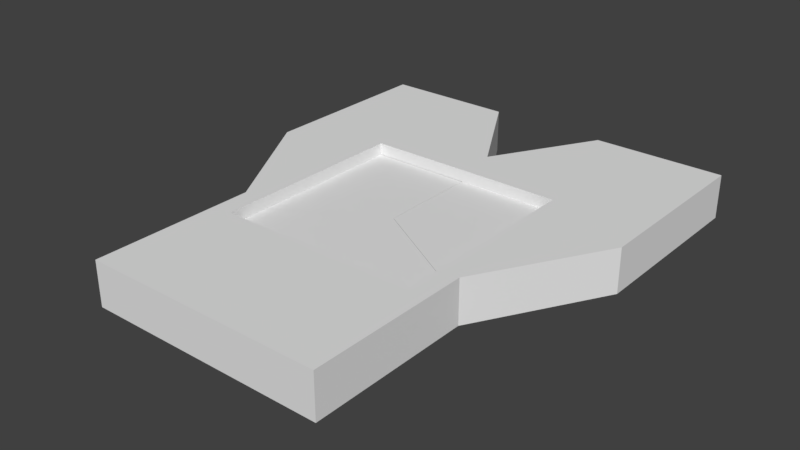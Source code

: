# Source: 9FootDoorAnimation.blend  (saved by Blender 2.79.0; exported with 4.5.12 LTS)
import bpy
from mathutils import Matrix  # noqa: F401  (used for matrix-valued properties, if any)

bpy.ops.wm.read_factory_settings(use_empty=True)
scene = bpy.context.scene
scene.name = 'Scene'

# ---- collections
col_collection_1 = bpy.data.collections.new('Collection 1'); scene.collection.children.link(col_collection_1)

# ---- world
world_world = bpy.data.worlds.new('World'); scene.world = world_world
world_world.color = (0.05088, 0.05088, 0.05088)
world_world.use_sun_shadow = False
world_world.sun_shadow_jitter_overblur = 0.0
world_world.cycles.sampling_method = 'MANUAL'

# ---- meshes
me_end_door_assembly__9__003 = bpy.data.meshes.new('End Door Assembly (9).003')
me_end_door_assembly__9__003.from_pydata([(3.377, 4.928, -0.5715), (3.377, 5.667, -0.5715), (3.605, 5.183, -0.5715), (3.605, 5.412, -0.5715), (3.605, 5.412, 0.5715), (3.605, 5.183, 0.5715), (3.377, 4.928, 0.5715), (3.377, 5.667, 0.5715), (3.377, 3.448, -0.5715), (3.377, 4.188, -0.5715), (3.605, 3.704, -0.5715), (3.605, 3.932, -0.5715), (3.605, 3.932, 0.5715), (3.605, 3.704, 0.5715), (3.377, 3.448, 0.5715), (3.377, 4.188, 0.5715), (3.377, 7.887, -0.5715), (3.377, 8.627, -0.5715), (3.605, 8.142, -0.5715), (3.605, 8.371, -0.5715), (3.605, 8.371, 0.5715), (3.605, 8.142, 0.5715), (3.377, 7.887, 0.5715), (3.377, 8.627, 0.5715), (1.892, -1.994, -0.5715), (1.556, -1.924, -0.5715), (2.09, -1.88, -0.5715), (2.197, -1.554, -0.5715), (2.09, -1.88, 0.5715), (1.892, -1.994, 0.5715), (1.556, -1.924, 0.5715), (2.197, -1.554, 0.5715), (-0.6706, -3.473, -0.5715), (-1.006, -3.403, -0.5715), (-0.4726, -3.359, -0.5715), (-0.3656, -3.033, -0.5715), (-0.4726, -3.359, 0.5715), (-0.6706, -3.473, 0.5715), (-1.006, -3.403, 0.5715), (-0.3656, -3.033, 0.5715), (-3.233, -4.953, -0.5715), (-3.569, -4.883, -0.5715), (-3.035, -4.839, -0.5715), (-2.928, -4.513, -0.5715), (-3.035, -4.839, 0.5715), (-3.233, -4.953, 0.5715), (-3.569, -4.883, 0.5715), (-2.928, -4.513, 0.5715), (-5.796, -6.433, -0.5715), (-6.131, -6.362, -0.5715), (-5.598, -6.318, -0.5715), (-5.491, -5.992, -0.5715), (-5.598, -6.318, 0.5715), (-5.796, -6.433, 0.5715), (-6.131, -6.362, 0.5715), (-5.491, -5.992, 0.5715), (-7.077, -7.172, -0.5715), (-7.413, -7.102, -0.5715), (-6.879, -7.058, -0.5715), (-6.772, -6.732, -0.5715), (-6.879, -7.058, 0.5715), (-7.077, -7.172, 0.5715), (-7.413, -7.102, 0.5715), (-6.772, -6.732, 0.5715), (-4.515, -5.693, -0.5715), (-4.85, -5.623, -0.5715), (-4.317, -5.578, -0.5715), (-4.21, -5.253, -0.5715), (-4.317, -5.578, 0.5715), (-4.515, -5.693, 0.5715), (-4.85, -5.623, 0.5715), (-4.21, -5.253, 0.5715), (-1.952, -4.213, -0.5715), (-2.288, -4.143, -0.5715), (-1.754, -4.099, -0.5715), (-1.647, -3.773, -0.5715), (-1.754, -4.099, 0.5715), (-1.952, -4.213, 0.5715), (-2.288, -4.143, 0.5715), (-1.647, -3.773, 0.5715), (0.6107, -2.734, -0.5715), (0.2751, -2.664, -0.5715), (0.8087, -2.619, -0.5715), (0.9157, -2.294, -0.5715), (0.8087, -2.619, 0.5715), (0.6107, -2.734, 0.5715), (0.2751, -2.664, 0.5715), (0.9157, -2.294, 0.5715), (3.377, 6.407, -0.5715), (3.377, 7.147, -0.5715), (3.605, 6.663, -0.5715), (3.605, 6.891, -0.5715), (3.605, 6.891, 0.5715), (3.605, 6.663, 0.5715), (3.377, 6.407, 0.5715), (3.377, 7.147, 0.5715), (3.377, 9.366, -0.5715), (3.377, 10.11, -0.5715), (3.605, 9.622, -0.5715), (3.605, 9.85, -0.5715), (3.377, 10.11, 0.5715), (3.605, 9.85, 0.5715), (3.605, 9.622, 0.5715), (3.377, 9.366, 0.5715), (3.377, 0.4891, -0.5715), (3.377, 1.229, -0.5715), (3.605, 0.7447, -0.5715), (3.605, 0.9733, -0.5715), (3.605, 0.9733, 0.5715), (3.605, 0.7447, 0.5715), (3.377, 0.4891, 0.5715), (3.377, 1.229, 0.5715), (3.377, 1.969, -0.5715), (3.377, 2.708, -0.5715), (3.605, 2.224, -0.5715), (3.605, 2.453, -0.5715), (3.605, 2.453, 0.5715), (3.605, 2.224, 0.5715), (3.377, 1.969, 0.5715), (3.377, 2.708, 0.5715), (3.377, -0.8729, 1.143), (2.838, -1.184, 0.5715), (3.377, -0.8729, -1.143), (2.838, -1.184, -0.5715), (-8.053, -7.472, -1.143), (-8.053, -7.472, -0.5715), (-8.053, -7.472, 1.143), (-8.053, -7.472, 0.5715), (3.377, 10.56, 1.143), (3.377, 10.56, -1.143), (3.377, -0.2507, 0.5715), (3.377, -0.2507, -0.5715), (3.148, 0.2335, -0.5715), (3.148, 0.004914, -0.5715), (3.148, 0.004914, 0.5715), (3.148, 0.2335, 0.5715), (3.148, 7.631, -0.5715), (3.148, 7.403, -0.5715), (3.148, 7.403, 0.5715), (3.148, 7.631, 0.5715), (3.148, 6.152, -0.5715), (3.148, 5.923, -0.5715), (3.148, 5.923, 0.5715), (3.148, 6.152, 0.5715), (1.023, -1.968, -0.5715), (1.221, -1.854, -0.5715), (1.023, -1.968, 0.5715), (1.221, -1.854, 0.5715), (-1.54, -3.447, -0.5715), (-1.342, -3.333, -0.5715), (-1.54, -3.447, 0.5715), (-1.342, -3.333, 0.5715), (-4.102, -4.927, -0.5715), (-3.904, -4.813, -0.5715), (-4.102, -4.927, 0.5715), (-3.904, -4.813, 0.5715), (-6.665, -6.406, -0.5715), (-6.467, -6.292, -0.5715), (-6.665, -6.406, 0.5715), (-6.467, -6.292, 0.5715), (3.148, 1.484, -0.5715), (3.148, 1.713, -0.5715), (3.148, 1.713, 0.5715), (3.148, 1.484, 0.5715), (-7.946, -7.146, -0.5715), (-7.748, -7.032, -0.5715), (-7.946, -7.146, 0.5715), (-7.748, -7.032, 0.5715), (-5.384, -5.667, -0.5715), (-5.186, -5.552, -0.5715), (-5.384, -5.667, 0.5715), (-5.186, -5.552, 0.5715), (-2.821, -4.187, -0.5715), (-2.623, -4.073, -0.5715), (-2.821, -4.187, 0.5715), (-2.623, -4.073, 0.5715), (-0.2585, -2.708, -0.5715), (-0.06056, -2.593, -0.5715), (-0.2585, -2.708, 0.5715), (-0.06056, -2.593, 0.5715), (2.304, -1.228, -0.5715), (2.502, -1.114, -0.5715), (2.304, -1.228, 0.5715), (2.502, -1.114, 0.5715), (3.148, 3.193, -0.5715), (3.148, 2.964, -0.5715), (3.148, 2.964, 0.5715), (3.148, 3.193, 0.5715), (3.148, 9.111, -0.5715), (3.148, 8.882, -0.5715), (3.148, 8.882, 0.5715), (3.148, 9.111, 0.5715), (3.148, 4.672, -0.5715), (3.148, 4.444, -0.5715), (3.148, 4.444, 0.5715), (3.148, 4.672, 0.5715), (-8.053, 10.56, -1.143), (-8.053, 10.56, 1.143)], [], [(132, 135, 134, 133), (61, 56, 58, 60), (158, 159, 54, 63), (128, 129, 196, 197), (188, 189, 17, 96), (170, 171, 70, 55), (188, 191, 190, 189), (102, 98, 99, 101), (84, 87, 86, 85), (176, 178, 39, 36, 34, 35), (174, 175, 78, 47), (93, 90, 91, 92), (5, 2, 3, 4), (101, 99, 97, 100), (117, 114, 115, 116), (113, 115, 114, 112), (89, 91, 90, 88), (146, 147, 30, 87), (37, 32, 34, 36), (73, 173, 172, 43), (49, 51, 50, 48), (29, 24, 26, 28), (1, 3, 2, 0), (154, 155, 46, 71), (184, 185, 113, 8), (65, 169, 168, 51), (140, 141, 1, 88), (60, 63, 62, 61), (182, 183, 121, 31), (76, 79, 78, 77), (85, 80, 82, 84), (100, 97, 129, 128, 23, 103), (15, 194, 195, 6), (77, 72, 74, 76), (130, 134, 135, 110), (21, 20, 23, 22), (123, 181, 180, 27), (136, 137, 89, 16), (68, 71, 70, 69), (25, 145, 144, 83), (79, 76, 74, 75, 148, 150), (102, 101, 100, 103), (109, 106, 107, 108), (33, 35, 34, 32), (97, 99, 98, 96), (52, 55, 54, 53), (44, 47, 46, 45), (119, 186, 187, 14), (25, 27, 26, 24), (162, 118, 111, 163), (192, 193, 9, 0), (56, 61, 62, 167, 165, 57), (49, 157, 156, 59), (81, 177, 176, 35), (117, 116, 119, 118), (41, 67, 65, 51, 49, 59, 57, 125, 124, 122, 120, 126, 127, 62, 63, 54, 55, 70, 71, 46, 47, 78, 79, 38, 39, 86, 87, 30, 31, 121, 123, 27, 25, 83, 81, 35, 33, 75, 73, 43), (123, 121, 183, 181), (120, 128, 197, 126), (53, 48, 50, 52), (131, 130, 110, 111, 118, 119, 14, 15, 6, 7, 94, 95, 22, 23, 128, 120, 122, 129, 97, 96, 17, 16, 89, 88, 1, 0, 9, 8, 113, 112, 105, 104), (95, 138, 139, 22), (196, 129, 122, 124), (33, 149, 148, 75), (7, 142, 143, 94), (181, 183, 182, 180), (110, 135, 132, 104, 106, 109), (92, 91, 89, 137, 138, 95), (160, 163, 111, 108, 107, 105), (103, 191, 188, 96, 98, 102), (140, 143, 142, 141), (90, 93, 94, 143, 140, 88), (30, 147, 145, 25, 24, 29), (33, 32, 37, 38, 151, 149), (184, 187, 186, 185), (40, 45, 46, 155, 153, 41), (60, 58, 59, 156, 158, 63), (54, 159, 157, 49, 48, 53), (185, 186, 119, 116, 115, 113), (81, 83, 82, 80), (132, 133, 131, 104), (153, 155, 154, 152), (52, 50, 51, 168, 170, 55), (164, 166, 127, 125), (64, 69, 70, 171, 169, 65), (78, 175, 173, 73, 72, 77), (86, 179, 177, 81, 80, 85), (9, 11, 10, 8), (28, 26, 27, 180, 182, 31), (93, 92, 95, 94), (21, 18, 19, 20), (157, 159, 158, 156), (10, 13, 14, 187, 184, 8), (20, 19, 17, 189, 190, 23), (84, 82, 83, 144, 146, 87), (22, 139, 136, 16, 18, 21), (12, 11, 9, 193, 194, 15), (118, 162, 161, 112, 114, 117), (109, 108, 111, 110), (197, 196, 124, 125, 127, 126), (65, 67, 66, 64), (73, 75, 74, 72), (57, 59, 58, 56), (145, 147, 146, 144), (41, 153, 152, 67), (13, 12, 15, 14), (141, 142, 7, 4, 3, 1), (133, 134, 130, 131), (192, 195, 194, 193), (41, 43, 42, 40), (105, 107, 106, 104), (178, 179, 86, 39), (28, 31, 30, 29), (165, 167, 166, 164), (23, 190, 191, 103), (44, 42, 43, 172, 174, 47), (161, 162, 163, 160), (17, 19, 18, 16), (166, 167, 62, 127), (36, 39, 38, 37), (136, 139, 138, 137), (173, 175, 174, 172), (5, 4, 7, 6), (57, 165, 164, 125), (150, 151, 38, 79), (45, 40, 42, 44), (177, 179, 178, 176), (152, 154, 71, 68, 66, 67), (105, 112, 161, 160), (0, 2, 5, 6, 195, 192), (13, 10, 11, 12), (69, 64, 66, 68), (149, 151, 150, 148), (169, 171, 170, 168)])
me_end_door_assembly__9__003.use_remesh_preserve_volume = False
me_end_door_assembly__9__003.use_remesh_preserve_attributes = False
me_end_door_assembly__9__003.use_mirror_vertex_groups = False
me_end_door_assembly__9__003.update()
me_end_door_assembly__9__002 = bpy.data.meshes.new('End Door Assembly (9).002')
me_end_door_assembly__9__002.from_pydata([(-3.377, 1.969, -0.5715), (-3.148, 2.224, -0.5715), (-3.377, 2.708, -0.5715), (-3.148, 2.453, -0.5715), (-3.148, 2.453, 0.5715), (-3.148, 2.224, 0.5715), (-3.377, 1.969, 0.5715), (-3.377, 2.708, 0.5715), (-2.197, -1.554, -0.5715), (-2.304, -1.228, -0.5715), (-2.838, -1.184, -0.5715), (-2.502, -1.114, -0.5715), (-2.838, -1.184, 0.5715), (-2.502, -1.114, 0.5715), (-2.304, -1.228, 0.5715), (-2.197, -1.554, 0.5715), (-3.377, 3.448, -0.5715), (-3.148, 3.704, -0.5715), (-3.377, 4.188, -0.5715), (-3.148, 3.932, -0.5715), (-3.148, 3.932, 0.5715), (-3.148, 3.704, 0.5715), (-3.377, 3.448, 0.5715), (-3.377, 4.188, 0.5715), (-3.377, 7.887, -0.5715), (-3.148, 8.142, -0.5715), (-3.377, 8.627, -0.5715), (-3.148, 8.371, -0.5715), (-3.148, 8.371, 0.5715), (-3.148, 8.142, 0.5715), (-3.377, 7.887, 0.5715), (-3.377, 8.627, 0.5715), (5.491, -5.992, -0.5715), (5.384, -5.667, -0.5715), (4.85, -5.623, -0.5715), (5.186, -5.552, -0.5715), (5.186, -5.552, 0.5715), (5.384, -5.667, 0.5715), (5.491, -5.992, 0.5715), (4.85, -5.623, 0.5715), (8.053, -7.472, -0.5715), (7.946, -7.146, -0.5715), (7.413, -7.102, -0.5715), (7.748, -7.032, -0.5715), (7.748, -7.032, 0.5715), (7.946, -7.146, 0.5715), (8.053, -7.472, 0.5715), (7.413, -7.102, 0.5715), (0.3656, -3.033, -0.5715), (0.2585, -2.708, -0.5715), (-0.2751, -2.664, -0.5715), (0.06057, -2.593, -0.5715), (0.06057, -2.593, 0.5715), (0.2585, -2.708, 0.5715), (0.3656, -3.033, 0.5715), (-0.2751, -2.664, 0.5715), (-1.221, -1.854, -0.5715), (-1.556, -1.924, -0.5715), (-1.023, -1.968, -0.5715), (-0.9157, -2.294, -0.5715), (-1.221, -1.854, 0.5715), (-1.023, -1.968, 0.5715), (-1.556, -1.924, 0.5715), (-0.9157, -2.294, 0.5715), (2.928, -4.513, -0.5715), (2.821, -4.187, -0.5715), (2.288, -4.143, -0.5715), (2.623, -4.073, -0.5715), (2.623, -4.073, 0.5715), (2.821, -4.187, 0.5715), (2.928, -4.513, 0.5715), (2.288, -4.143, 0.5715), (6.772, -6.732, -0.5715), (6.665, -6.406, -0.5715), (6.131, -6.362, -0.5715), (6.467, -6.292, -0.5715), (6.467, -6.292, 0.5715), (6.665, -6.406, 0.5715), (6.772, -6.732, 0.5715), (6.131, -6.362, 0.5715), (4.21, -5.253, -0.5715), (4.102, -4.927, -0.5715), (3.569, -4.883, -0.5715), (3.904, -4.813, -0.5715), (3.904, -4.813, 0.5715), (4.102, -4.927, 0.5715), (4.21, -5.253, 0.5715), (3.569, -4.883, 0.5715), (-3.377, 6.407, -0.5715), (-3.148, 6.663, -0.5715), (-3.377, 7.147, -0.5715), (-3.148, 6.891, -0.5715), (-3.148, 6.891, 0.5715), (-3.148, 6.663, 0.5715), (-3.377, 6.407, 0.5715), (-3.377, 7.147, 0.5715), (-3.377, 9.366, -0.5715), (-3.148, 9.622, -0.5715), (-3.377, 10.11, -0.5715), (-3.148, 9.85, -0.5715), (-3.377, 10.11, 0.5715), (-3.148, 9.85, 0.5715), (-3.148, 9.622, 0.5715), (-3.377, 9.366, 0.5715), (-3.377, 0.4891, -0.5715), (-3.148, 0.7447, -0.5715), (-3.377, 1.229, -0.5715), (-3.148, 0.9733, -0.5715), (-3.148, 0.9733, 0.5715), (-3.148, 0.7447, 0.5715), (-3.377, 0.4891, 0.5715), (-3.377, 1.229, 0.5715), (-3.377, 4.928, -0.5715), (-3.148, 5.183, -0.5715), (-3.377, 5.667, -0.5715), (-3.148, 5.412, -0.5715), (-3.148, 5.412, 0.5715), (-3.148, 5.183, 0.5715), (-3.377, 4.928, 0.5715), (-3.377, 5.667, 0.5715), (1.647, -3.773, -0.5715), (1.54, -3.447, -0.5715), (1.006, -3.403, -0.5715), (1.342, -3.333, -0.5715), (1.342, -3.333, 0.5715), (1.54, -3.447, 0.5715), (1.647, -3.773, 0.5715), (1.006, -3.403, 0.5715), (-3.377, -0.8729, 1.143), (-3.377, -0.2507, 0.5715), (-3.377, -0.8729, -1.143), (-3.377, -0.2507, -0.5715), (-3.377, 10.56, 1.143), (-3.377, 10.56, -1.143), (1.754, -4.099, -0.5715), (1.952, -4.213, -0.5715), (1.952, -4.213, 0.5715), (1.754, -4.099, 0.5715), (7.077, -7.172, -0.5715), (6.879, -7.058, -0.5715), (6.879, -7.058, 0.5715), (7.077, -7.172, 0.5715), (0.4726, -3.359, -0.5715), (0.6706, -3.473, -0.5715), (0.6706, -3.473, 0.5715), (0.4726, -3.359, 0.5715), (-3.605, 0.2335, -0.5715), (-3.605, 0.004917, -0.5715), (-3.605, 0.004917, 0.5715), (-3.605, 0.2335, 0.5715), (-3.605, 7.631, -0.5715), (-3.605, 7.403, -0.5715), (-3.605, 7.403, 0.5715), (-3.605, 7.631, 0.5715), (3.035, -4.839, -0.5715), (3.233, -4.953, -0.5715), (3.233, -4.953, 0.5715), (3.035, -4.839, 0.5715), (-3.605, 6.152, -0.5715), (-3.605, 5.923, -0.5715), (-3.605, 5.923, 0.5715), (-3.605, 6.152, 0.5715), (-3.605, 1.484, -0.5715), (-3.605, 1.713, -0.5715), (-3.605, 1.713, 0.5715), (-3.605, 1.484, 0.5715), (-3.605, 3.193, -0.5715), (-3.605, 2.964, -0.5715), (-3.605, 2.964, 0.5715), (-3.605, 3.193, 0.5715), (4.317, -5.578, -0.5715), (4.515, -5.693, -0.5715), (4.515, -5.693, 0.5715), (4.317, -5.578, 0.5715), (-3.605, 9.111, -0.5715), (-3.605, 8.882, -0.5715), (-3.605, 8.882, 0.5715), (-3.605, 9.111, 0.5715), (5.598, -6.318, -0.5715), (5.796, -6.433, -0.5715), (5.796, -6.433, 0.5715), (5.598, -6.318, 0.5715), (-2.09, -1.88, -0.5715), (-1.892, -1.994, -0.5715), (-1.892, -1.994, 0.5715), (-2.09, -1.88, 0.5715), (-3.605, 4.672, -0.5715), (-3.605, 4.444, -0.5715), (-3.605, 4.444, 0.5715), (-3.605, 4.672, 0.5715), (-0.8087, -2.619, -0.5715), (-0.6107, -2.734, -0.5715), (-0.6107, -2.734, 0.5715), (-0.8087, -2.619, 0.5715), (8.053, 10.56, -1.143), (8.053, -7.472, -1.143), (8.053, 10.56, 1.143), (8.053, -7.472, 1.143)], [], [(145, 142, 143, 144), (193, 190, 191, 192), (50, 191, 190, 59), (185, 182, 183, 184), (148, 147, 131, 129), (157, 154, 155, 156), (169, 166, 167, 168), (181, 180, 79, 38), (194, 195, 130, 133), (100, 101, 102, 103), (39, 36, 37, 38), (99, 101, 100, 98), (81, 85, 84, 83), (15, 14, 9, 8, 182, 185), (73, 75, 74, 72), (23, 20, 21, 22), (97, 102, 101, 99), (17, 19, 18, 16), (61, 63, 62, 60), (139, 72, 42, 138), (12, 13, 14, 15), (55, 52, 53, 54), (49, 51, 50, 48), (196, 194, 133, 132), (121, 123, 122, 120), (127, 124, 125, 126), (81, 83, 82, 80), (189, 186, 187, 188), (169, 168, 7, 22), (41, 45, 44, 43), (1, 3, 2, 0), (9, 14, 13, 11), (25, 27, 26, 24), (26, 175, 174, 96), (65, 69, 68, 67), (113, 117, 116, 115), (164, 163, 162, 165), (137, 134, 135, 136), (119, 116, 117, 118), (33, 35, 34, 32), (114, 159, 158, 88), (24, 150, 153, 30, 29, 25), (173, 170, 171, 172), (33, 37, 36, 35), (112, 186, 189, 118, 117, 113), (49, 53, 52, 51), (181, 178, 179, 180), (58, 61, 60, 56), (34, 171, 170, 80), (31, 28, 29, 30), (57, 59, 58, 56), (97, 99, 98, 96), (193, 192, 55, 63), (121, 125, 124, 123), (7, 4, 5, 6), (105, 107, 106, 104), (64, 66, 120, 122, 48, 50, 59, 57, 8, 10, 12, 15, 62, 63, 55, 54, 127, 126, 71, 70, 87, 86, 39, 38, 79, 78, 47, 46, 197, 128, 130, 195, 40, 42, 72, 74, 32, 34, 80, 82), (153, 152, 95, 30), (41, 43, 42, 40), (11, 13, 12, 10), (161, 160, 119, 94), (153, 150, 151, 152), (75, 76, 79, 180, 179, 74), (157, 156, 87, 70), (185, 184, 62, 15), (105, 109, 108, 107), (25, 29, 28, 27), (95, 92, 93, 94), (65, 67, 66, 64), (89, 93, 92, 91), (57, 183, 182, 8), (149, 148, 129, 110), (113, 115, 114, 112), (63, 61, 58, 59, 190, 193), (129, 131, 130, 128, 132, 95, 94, 119, 118, 23, 22, 7, 6, 111, 110), (122, 143, 142, 48), (1, 5, 4, 3), (192, 191, 50, 51, 52, 55), (128, 197, 196, 132), (47, 78, 140, 141), (168, 167, 2, 3, 4, 7), (104, 146, 149, 110, 109, 105), (66, 135, 134, 120), (161, 158, 159, 160), (24, 26, 96, 98, 100, 103, 31, 30, 95, 132, 133, 130, 131, 104, 106, 0, 2, 16, 18, 112, 114, 88, 90), (9, 11, 10, 8), (18, 187, 186, 112), (79, 76, 77, 78), (89, 91, 90, 88), (111, 6, 164, 165), (176, 175, 26, 27, 28, 31), (189, 188, 23, 118), (173, 172, 39, 86), (90, 151, 150, 24), (40, 46, 45, 41), (144, 143, 122, 123, 124, 127), (177, 176, 31, 103), (74, 179, 178, 32), (140, 139, 138, 141), (71, 68, 69, 70), (47, 44, 45, 46), (131, 147, 146, 104), (82, 155, 154, 64), (2, 167, 166, 16), (136, 135, 66, 67, 68, 71), (72, 139, 140, 78, 77, 73), (43, 44, 47, 141, 138, 42), (73, 77, 76, 75), (87, 84, 85, 86), (53, 49, 48, 142, 145, 54), (91, 92, 95, 152, 151, 90), (137, 136, 71, 126), (83, 84, 87, 156, 155, 82), (69, 65, 64, 154, 157, 70), (115, 116, 119, 160, 159, 114), (177, 174, 175, 176), (93, 89, 88, 158, 161, 94), (0, 163, 164, 6, 5, 1), (165, 162, 106, 107, 108, 111), (16, 166, 169, 22, 21, 17), (172, 171, 34, 35, 36, 39), (149, 146, 147, 148), (85, 81, 80, 170, 173, 86), (17, 21, 20, 19), (145, 144, 127, 54), (102, 97, 96, 174, 177, 103), (32, 178, 181, 38, 37, 33), (163, 0, 106, 162), (57, 56, 60, 62, 184, 183), (19, 20, 23, 188, 187, 18), (111, 108, 109, 110), (120, 134, 137, 126, 125, 121), (46, 40, 195, 194, 196, 197)])
me_end_door_assembly__9__002.use_remesh_preserve_volume = False
me_end_door_assembly__9__002.use_remesh_preserve_attributes = False
me_end_door_assembly__9__002.use_mirror_vertex_groups = False
me_end_door_assembly__9__002.update()
me_end_door_assembly__9__001 = bpy.data.meshes.new('End Door Assembly (9).001')
me_end_door_assembly__9__001.from_pydata([(-1.485, 2.499, -0.5715), (-1.287, 2.613, -0.5715), (-1.82, 2.569, -0.5715), (-1.18, 2.939, -0.5715), (-1.287, 2.613, 0.5715), (-1.485, 2.499, 0.5715), (-1.82, 2.569, 0.5715), (-1.18, 2.939, 0.5715), (-4.047, 1.02, -0.5715), (-3.849, 1.134, -0.5715), (-4.383, 1.09, -0.5715), (-3.742, 1.46, -0.5715), (-3.849, 1.134, 0.5715), (-4.047, 1.02, 0.5715), (-4.383, 1.09, 0.5715), (-3.742, 1.46, 0.5715), (-6.61, -0.46, -0.5715), (-6.412, -0.3457, -0.5715), (-6.945, -0.3898, -0.5715), (-6.305, -0.01989, -0.5715), (-6.412, -0.3457, 0.5715), (-6.61, -0.46, 0.5715), (-6.945, -0.3898, 0.5715), (-6.305, -0.01989, 0.5715), (-9.172, -1.939, -0.5715), (-8.974, -1.825, -0.5715), (-9.508, -1.869, -0.5715), (-8.867, -1.499, -0.5715), (-8.974, -1.825, 0.5715), (-9.172, -1.939, 0.5715), (-9.508, -1.869, 0.5715), (-8.867, -1.499, 0.5715), (2.461, 2.199, -0.5715), (2.568, 1.874, -0.5715), (3.101, 1.83, -0.5715), (2.766, 1.759, -0.5715), (2.766, 1.759, 0.5715), (2.568, 1.874, 0.5715), (2.461, 2.199, 0.5715), (3.101, 1.83, 0.5715), (5.023, 0.7199, -0.5715), (5.13, 0.3941, -0.5715), (5.664, 0.35, -0.5715), (5.328, 0.2798, -0.5715), (5.328, 0.2798, 0.5715), (5.13, 0.3941, 0.5715), (5.023, 0.7199, 0.5715), (5.664, 0.35, 0.5715), (7.586, -0.7597, -0.5715), (7.693, -1.085, -0.5715), (8.227, -1.13, -0.5715), (7.891, -1.2, -0.5715), (7.891, -1.2, 0.5715), (7.693, -1.085, 0.5715), (7.586, -0.7597, 0.5715), (8.227, -1.13, 0.5715), (10.15, -2.239, -0.5715), (10.26, -2.565, -0.5715), (10.79, -2.609, -0.5715), (10.45, -2.679, -0.5715), (10.45, -2.679, 0.5715), (10.26, -2.565, 0.5715), (10.15, -2.239, 0.5715), (10.79, -2.609, 0.5715), (8.867, -1.499, -0.5715), (8.974, -1.825, -0.5715), (9.508, -1.869, -0.5715), (9.172, -1.939, -0.5715), (9.172, -1.939, 0.5715), (8.974, -1.825, 0.5715), (8.867, -1.499, 0.5715), (9.508, -1.869, 0.5715), (6.305, -0.01989, -0.5715), (6.412, -0.3457, -0.5715), (6.945, -0.3898, -0.5715), (6.61, -0.46, -0.5715), (6.61, -0.46, 0.5715), (6.412, -0.3457, 0.5715), (6.305, -0.01989, 0.5715), (6.945, -0.3898, 0.5715), (3.742, 1.46, -0.5715), (3.849, 1.134, -0.5715), (4.383, 1.09, -0.5715), (4.047, 1.02, -0.5715), (4.047, 1.02, 0.5715), (3.849, 1.134, 0.5715), (3.742, 1.46, 0.5715), (4.383, 1.09, 0.5715), (-10.45, -2.679, -0.5715), (-10.26, -2.565, -0.5715), (-10.79, -2.609, -0.5715), (-10.15, -2.239, -0.5715), (-10.26, -2.565, 0.5715), (-10.45, -2.679, 0.5715), (-10.79, -2.609, 0.5715), (-10.15, -2.239, 0.5715), (-7.891, -1.2, -0.5715), (-7.693, -1.085, -0.5715), (-8.227, -1.13, -0.5715), (-7.586, -0.7597, -0.5715), (-7.693, -1.085, 0.5715), (-7.891, -1.2, 0.5715), (-8.227, -1.13, 0.5715), (-7.586, -0.7597, 0.5715), (-5.328, 0.2798, -0.5715), (-5.13, 0.3941, -0.5715), (-5.664, 0.35, -0.5715), (-5.023, 0.7199, -0.5715), (-5.13, 0.3941, 0.5715), (-5.328, 0.2798, 0.5715), (-5.664, 0.35, 0.5715), (-5.023, 0.7199, 0.5715), (-2.766, 1.759, -0.5715), (-2.568, 1.874, -0.5715), (-3.101, 1.83, -0.5715), (-2.461, 2.199, -0.5715), (-2.568, 1.874, 0.5715), (-2.766, 1.759, 0.5715), (-3.101, 1.83, 0.5715), (-2.461, 2.199, 0.5715), (1.18, 2.939, -0.5715), (1.287, 2.613, -0.5715), (1.82, 2.569, -0.5715), (1.485, 2.499, -0.5715), (1.485, 2.499, 0.5715), (1.287, 2.613, 0.5715), (1.18, 2.939, 0.5715), (1.82, 2.569, 0.5715), (-0.5389, 3.309, 0.5715), (-9.537e-07, 3.62, 1.143), (-11.43, -2.979, 1.143), (-11.43, -2.979, 0.5715), (-9.537e-07, 3.62, -1.143), (-0.5389, 3.309, -0.5715), (-11.43, -2.979, -1.143), (-11.43, -2.979, -0.5715), (0.5389, 3.309, 0.5715), (0.5389, 3.309, -0.5715), (11.43, -2.979, -1.143), (11.43, -2.979, -0.5715), (11.43, -2.979, 1.143), (11.43, -2.979, 0.5715), (2.354, 2.525, -0.5715), (2.156, 2.639, -0.5715), (2.156, 2.639, 0.5715), (2.354, 2.525, 0.5715), (4.916, 1.046, -0.5715), (4.718, 1.16, -0.5715), (4.718, 1.16, 0.5715), (4.916, 1.046, 0.5715), (7.479, -0.4339, -0.5715), (7.281, -0.3196, -0.5715), (7.281, -0.3196, 0.5715), (7.479, -0.4339, 0.5715), (11.32, -2.653, -0.5715), (11.12, -2.539, -0.5715), (11.12, -2.539, 0.5715), (11.32, -2.653, 0.5715), (-1.072, 3.265, -0.5715), (-0.8745, 3.379, -0.5715), (-1.072, 3.265, 0.5715), (-0.8745, 3.379, 0.5715), (-3.635, 1.785, -0.5715), (-3.437, 1.9, -0.5715), (-3.635, 1.785, 0.5715), (-3.437, 1.9, 0.5715), (-6.198, 0.3059, -0.5715), (-6.0, 0.4202, -0.5715), (-6.198, 0.3059, 0.5715), (-6.0, 0.4202, 0.5715), (-8.76, -1.174, -0.5715), (-8.562, -1.059, -0.5715), (-8.76, -1.174, 0.5715), (-8.562, -1.059, 0.5715), (-11.32, -2.653, -0.5715), (-11.12, -2.539, -0.5715), (-11.32, -2.653, 0.5715), (-11.12, -2.539, 0.5715), (-10.04, -1.913, -0.5715), (-9.844, -1.799, -0.5715), (-10.04, -1.913, 0.5715), (-9.844, -1.799, 0.5715), (-7.479, -0.4339, -0.5715), (-7.281, -0.3196, -0.5715), (-7.479, -0.4339, 0.5715), (-7.281, -0.3196, 0.5715), (-4.916, 1.046, -0.5715), (-4.718, 1.16, -0.5715), (-4.916, 1.046, 0.5715), (-4.718, 1.16, 0.5715), (-2.354, 2.525, -0.5715), (-2.156, 2.639, -0.5715), (-2.354, 2.525, 0.5715), (-2.156, 2.639, 0.5715), (10.04, -1.913, -0.5715), (9.844, -1.799, -0.5715), (9.844, -1.799, 0.5715), (10.04, -1.913, 0.5715), (8.76, -1.174, -0.5715), (8.562, -1.059, -0.5715), (8.562, -1.059, 0.5715), (8.76, -1.174, 0.5715), (6.198, 0.3059, -0.5715), (6.0, 0.4202, -0.5715), (6.0, 0.4202, 0.5715), (6.198, 0.3059, 0.5715), (3.635, 1.785, -0.5715), (3.437, 1.9, -0.5715), (3.437, 1.9, 0.5715), (3.635, 1.785, 0.5715), (1.072, 3.265, -0.5715), (0.8745, 3.379, -0.5715), (0.8745, 3.379, 0.5715), (1.072, 3.265, 0.5715), (11.43, -7.81, -1.143), (-11.43, -7.81, -1.143), (11.43, -7.81, 1.143), (-11.43, -7.81, 1.143)], [], [(41, 43, 42, 40), (0, 5, 4, 1), (14, 189, 188, 111), (145, 142, 143, 144), (114, 163, 165, 118, 117, 112), (102, 173, 172, 31), (158, 159, 133, 3), (33, 35, 34, 32), (14, 15, 12, 13), (64, 198, 201, 70, 69, 65), (25, 27, 26, 24), (82, 147, 146, 40), (189, 187, 186, 188), (205, 204, 47, 78), (127, 124, 125, 126), (34, 207, 206, 80), (22, 23, 20, 21), (145, 144, 127, 38), (47, 44, 45, 46), (144, 143, 122, 123, 124, 127), (162, 163, 114, 11), (17, 19, 18, 16), (197, 196, 71, 62), (169, 167, 166, 168), (149, 146, 147, 148), (58, 155, 154, 139), (176, 174, 135, 131), (58, 139, 138, 132, 129, 140, 141, 63, 62, 71, 70, 55, 54, 79, 78, 47, 46, 87, 86, 39, 38, 127, 126, 136, 137, 120, 122, 32, 34, 80, 82, 40, 42, 72, 74, 48, 50, 64, 66, 56), (96, 101, 100, 97), (8, 13, 12, 9), (32, 142, 145, 38, 37, 33), (46, 45, 41, 40, 146, 149), (152, 151, 74, 75, 76, 79), (48, 150, 153, 54, 53, 49), (1, 4, 7, 160, 158, 3), (51, 52, 55, 200, 199, 50), (164, 162, 11, 9, 12, 15), (25, 28, 31, 172, 170, 27), (118, 119, 116, 117), (97, 99, 98, 96), (93, 88, 90, 175, 177, 94), (209, 208, 39, 86), (180, 178, 91, 89, 92, 95), (33, 37, 36, 35), (29, 24, 26, 179, 181, 30), (21, 16, 18, 183, 185, 22), (188, 186, 107, 105, 108, 111), (13, 8, 10, 187, 189, 14), (115, 113, 116, 119, 192, 190), (196, 195, 66, 67, 68, 71), (56, 194, 197, 62, 61, 57), (128, 133, 159, 161), (88, 93, 92, 89), (128, 161, 160, 7), (73, 75, 74, 72), (140, 129, 130, 217, 216), (78, 77, 73, 72, 202, 205), (1, 3, 2, 0), (197, 194, 195, 196), (80, 206, 209, 86, 85, 81), (186, 187, 10, 107), (157, 156, 63, 141), (139, 141, 140, 216, 214, 138), (6, 193, 192, 119), (131, 135, 134, 215, 217, 130), (43, 44, 47, 204, 203, 42), (22, 185, 184, 103), (30, 181, 180, 95), (66, 195, 194, 56), (73, 77, 76, 75), (81, 83, 82, 80), (193, 191, 190, 192), (134, 132, 138, 214, 215), (50, 199, 198, 64), (161, 159, 158, 160), (153, 150, 151, 152), (174, 175, 90, 135), (106, 167, 169, 110, 109, 104), (94, 95, 92, 93), (153, 152, 79, 54), (110, 111, 108, 109), (113, 115, 114, 112), (121, 123, 122, 120), (34, 35, 36, 39, 208, 207), (57, 61, 60, 59), (39, 36, 37, 38), (178, 179, 26, 91), (89, 91, 90, 88), (101, 96, 98, 171, 173, 102), (49, 51, 50, 48), (166, 167, 106, 19), (9, 11, 10, 8), (16, 21, 20, 17), (190, 191, 2, 115), (63, 60, 61, 62), (26, 27, 98, 99, 18, 19, 106, 107, 10, 11, 114, 115, 2, 3, 133, 128, 7, 6, 119, 118, 15, 14, 111, 110, 23, 22, 103, 102, 31, 30, 95, 94, 131, 130, 129, 132, 134, 135, 90, 91), (83, 84, 87, 148, 147, 82), (74, 151, 150, 48), (157, 154, 155, 156), (17, 20, 23, 168, 166, 19), (102, 103, 100, 101), (2, 191, 193, 6, 5, 0), (156, 155, 58, 59, 60, 63), (173, 171, 170, 172), (87, 84, 85, 86), (125, 121, 120, 210, 213, 126), (57, 59, 58, 56), (65, 69, 68, 67), (49, 53, 52, 51), (42, 203, 202, 72), (209, 206, 207, 208), (30, 31, 28, 29), (104, 109, 108, 105), (177, 175, 174, 176), (55, 52, 53, 54), (201, 198, 199, 200), (121, 125, 124, 123), (149, 148, 87, 46), (6, 7, 4, 5), (137, 211, 210, 120), (105, 107, 106, 104), (184, 182, 99, 97, 100, 103), (217, 215, 214, 216), (118, 165, 164, 15), (170, 171, 98, 27), (213, 210, 211, 212), (110, 169, 168, 23), (41, 45, 44, 43), (94, 177, 176, 131), (213, 212, 136, 126), (81, 85, 84, 83), (122, 143, 142, 32), (79, 76, 77, 78), (24, 29, 28, 25), (182, 183, 18, 99), (201, 200, 55, 70), (141, 139, 154, 157), (112, 117, 116, 113), (212, 211, 137, 136), (181, 179, 178, 180), (185, 183, 182, 184), (71, 68, 69, 70), (205, 202, 203, 204), (165, 163, 162, 164), (65, 67, 66, 64)])
me_end_door_assembly__9__001.use_remesh_preserve_volume = False
me_end_door_assembly__9__001.use_remesh_preserve_attributes = False
me_end_door_assembly__9__001.use_mirror_vertex_groups = False
me_end_door_assembly__9__001.update()
me_end_door_assembly__9 = bpy.data.meshes.new('End Door Assembly (9)')
me_end_door_assembly__9.from_pydata([(8.183, 22.48, -1.143), (19.61, 22.48, -1.143), (8.183, 22.48, 1.143), (19.61, 22.48, 1.143), (19.61, 4.452, -1.143), (19.61, 4.452, 1.143), (11.89, -8.929, -1.143), (11.89, -8.929, 1.143), (-11.89, -8.929, -1.143), (-19.61, 4.452, -1.143), (-11.89, -8.929, 1.143), (-19.61, 4.452, 1.143), (-19.61, 22.48, -1.143), (-19.61, 22.48, 1.143), (-8.183, 22.48, -1.143), (-8.183, 22.48, 1.143), (11.43, -26.67, -1.143), (11.43, -15.01, 1.143), (11.43, -15.01, -1.143), (11.43, -14.78, 1.143), (11.43, -14.78, -1.143), (11.43, -14.55, 1.143), (11.43, -14.55, -1.143), (11.43, -9.721, 1.143), (11.43, -9.721, -1.143), (11.43, -26.67, 1.143), (11.43, -15.01, 2.286), (11.43, -14.78, 2.286), (11.43, -14.55, 2.515), (11.43, 8.308, 2.515), (11.43, 8.308, 1.143), (11.43, 8.308, -1.143), (11.43, 8.308, -2.515), (11.43, -14.55, -2.515), (11.43, -14.78, -2.286), (11.43, -15.01, -2.286), (-11.43, -26.67, -1.143), (-11.43, -26.67, 1.143), (-0.264, 8.765, -1.143), (-0.264, 8.765, 1.143), (13.72, -28.95, 2.515), (-13.72, -28.95, 2.515), (13.72, -28.95, -2.515), (-13.72, -28.95, -2.515), (-13.72, -10.33, 2.515), (-21.9, 3.84, 2.515), (-13.72, -10.33, -2.515), (-21.9, 3.84, -2.515), (-21.9, 24.77, 2.515), (-21.9, 24.77, -2.515), (-6.863, 24.77, 2.515), (-6.863, 24.77, -2.515), (-3.576e-07, 12.88, 2.515), (-3.576e-07, 12.88, -2.515), (6.863, 24.77, 2.515), (6.863, 24.77, -2.515), (21.9, 24.77, 2.515), (21.9, 24.77, -2.515), (21.9, 3.84, 2.515), (21.9, 3.84, -2.515), (13.72, -10.33, -2.515), (13.72, -10.33, 2.515), (-11.89, 8.308, 1.143), (-11.89, 8.308, 2.286), (-11.89, -9.721, 2.286), (-11.89, -9.721, -2.286), (-11.89, 8.308, -2.286), (-11.89, 8.308, -1.143), (-11.43, -14.55, -2.515), (-11.43, 8.308, -2.515), (11.43, 8.765, 1.143), (11.43, 8.765, 2.286), (0.264, 8.765, 1.143), (-11.43, 8.765, 2.286), (-11.43, 8.765, 1.143), (0.264, 8.765, -1.143), (11.43, 8.765, -2.286), (-11.43, 8.765, -2.286), (-11.43, 8.765, -1.143), (11.43, 8.765, -1.143), (-11.43, -15.01, -1.143), (-11.43, -15.01, -2.286), (-11.43, -15.01, 1.143), (-11.43, -15.01, 2.286), (-11.43, -14.78, -1.143), (-11.43, -14.78, -2.286), (-11.43, -14.78, 1.143), (-11.43, -14.78, 2.286), (11.89, 8.308, -1.143), (11.66, 8.308, -1.143), (11.89, 8.308, -2.286), (11.66, 8.308, -2.286), (11.66, 8.308, 1.143), (11.89, 8.308, 1.143), (11.66, 8.308, 2.286), (11.89, 8.308, 2.286), (11.66, -9.721, -1.143), (11.66, -9.721, -2.286), (11.66, -9.721, 1.143), (11.66, -9.721, 2.286), (11.89, -9.721, -2.286), (11.89, -9.721, 2.286), (-11.66, 8.308, 1.143), (-11.66, -9.721, 1.143), (-11.66, 8.308, 2.286), (-11.66, -9.721, 2.286), (-11.66, -9.721, -1.143), (-11.66, 8.308, -1.143), (-11.66, -9.721, -2.286), (-11.66, 8.308, -2.286), (11.43, 8.537, 1.143), (11.43, 8.537, 2.286), (-11.43, 8.537, 1.143), (-11.43, 8.537, 2.286), (-11.43, 8.537, -1.143), (11.43, 8.537, -1.143), (-11.43, 8.537, -2.286), (11.43, 8.537, -2.286), (-11.43, -14.55, 1.143), (-11.43, -14.55, -1.143), (-11.43, -9.721, 1.143), (-11.43, -9.721, -1.143), (-11.43, 8.308, 1.143), (-11.43, 8.308, -1.143), (-11.43, -14.55, 2.515), (-11.43, 8.308, 2.515)], [], [(23, 24, 31, 32, 33, 22, 20, 34, 35, 18, 16, 25, 17, 26, 27, 19, 21, 28, 29, 30), (84, 85, 34, 20), (50, 51, 49, 48), (66, 67, 8, 10, 62, 63, 64, 65), (36, 37, 25, 16), (46, 47, 49, 51, 53, 55, 57, 59, 60, 42, 33, 32, 69, 68, 43), (80, 36, 16, 18), (76, 79, 75, 72, 70, 71, 73, 74, 39, 38, 78, 77), (123, 69, 32, 31), (52, 53, 51, 50), (83, 87, 27, 26), (59, 58, 61, 60), (120, 121, 106, 108, 65, 64, 105, 103), (112, 113, 111, 110), (3, 5, 7, 93, 92, 98, 23, 30, 122, 120, 103, 102, 62, 10, 11, 13, 15, 39, 74, 112, 110, 70, 72, 2), (1, 0, 75, 79, 115, 114, 78, 38, 14, 12, 9, 8, 67, 107, 106, 121, 123, 31, 24, 96, 89, 88, 6, 4), (95, 93, 7, 6, 88, 90, 100, 101), (83, 82, 37, 36, 80, 81, 85, 84, 119, 68, 69, 123, 121, 120, 122, 125, 124, 118, 86, 87), (107, 109, 108, 106), (96, 97, 91, 89), (91, 97, 100, 90), (38, 39, 15, 14), (118, 124, 28, 21), (124, 41, 40, 28), (19, 27, 87, 86), (24, 23, 98, 99, 101, 100, 97, 96), (86, 118, 21, 19), (35, 34, 85, 81), (54, 55, 53, 52), (17, 25, 37, 82), (9, 11, 10, 8), (99, 94, 95, 101), (45, 47, 46, 44), (22, 33, 68, 119), (115, 117, 116, 114), (29, 28, 40, 61, 58, 56, 54, 52, 50, 48, 45, 44, 41, 124, 125), (113, 73, 71, 111), (30, 29, 125, 122), (93, 95, 94, 92), (33, 42, 43, 68), (89, 91, 90, 88), (6, 7, 5, 4), (14, 15, 13, 12), (0, 2, 72, 75), (102, 104, 63, 62), (104, 105, 64, 63), (41, 43, 42, 40), (60, 61, 40, 42), (67, 66, 109, 107), (48, 49, 47, 45), (1, 3, 2, 0), (79, 76, 117, 115), (103, 105, 104, 102), (58, 59, 57, 56), (114, 116, 77, 78), (56, 57, 55, 54), (4, 5, 3, 1), (74, 73, 113, 112), (20, 22, 119, 84), (110, 111, 71, 70), (108, 109, 66, 65), (82, 83, 26, 17), (43, 41, 44, 46), (18, 35, 81, 80), (117, 76, 77, 116), (92, 94, 99, 98), (12, 13, 11, 9)])
me_end_door_assembly__9.use_remesh_preserve_volume = False
me_end_door_assembly__9.use_remesh_preserve_attributes = False
me_end_door_assembly__9.use_mirror_vertex_groups = False
me_end_door_assembly__9.update()
arm_armature = bpy.data.armatures.new('Armature')  # bones are not reproduced

# ---- objects
ob_armature = bpy.data.objects.new('Armature', arm_armature)
ob_end_door_assembly__9__003 = bpy.data.objects.new('End Door Assembly (9).003', me_end_door_assembly__9__003)
ob_end_door_assembly__9__002 = bpy.data.objects.new('End Door Assembly (9).002', me_end_door_assembly__9__002)
ob_end_door_assembly__9__001 = bpy.data.objects.new('End Door Assembly (9).001', me_end_door_assembly__9__001)
ob_end_door_assembly__9 = bpy.data.objects.new('End Door Assembly (9)', me_end_door_assembly__9)

# ---- transforms, parenting, visibility, modifiers, constraints
ob_armature.location = (-1.285, 5.242, -2.211e-10)
ob_armature.rotation_euler = (1.571, -0.0, 0.0)
ob_armature.scale = (6.26, 6.26, 6.26)
ob_armature.lineart.crease_threshold = 0.0
ob_end_door_assembly__9__003.parent = ob_armature
ob_end_door_assembly__9__003.matrix_parent_inverse = Matrix(((0.1597, 0.0, 0.0, 0.2052), (0.0, -6.982e-09, 0.1597, 3.664e-08), (0.0, -0.1597, -6.982e-09, 0.8373), (0.0, 0.0, 0.0, 1.0)))
ob_end_door_assembly__9__003.location = (-4.689, 6.07, 6.021e-10)
ob_end_door_assembly__9__003.lineart.crease_threshold = 0.0
_vg = ob_end_door_assembly__9__003.vertex_groups.new(name='Group 1')
_vg = ob_end_door_assembly__9__003.vertex_groups.new(name='Group 2')
_vg = ob_end_door_assembly__9__003.vertex_groups.new(name='Group 3')
_vg.add([0, 1, 2, 3, 4, 5, 6, 7, 8, 9, 10, 11, 12, 13, 14, 15, 16, 17, 18, 19, 20, 21, 22, 23, 24, 25, 26, 27, 28, 29, 30, 31, 32, 33, 34, 35, 36, 37, 38, 39, 40, 41, 42, 43, 44, 45, 46, 47, 48, 49, 50, 51, 52, 53, 54, 55, 56, 57, 58, 59, 60, 61, 62, 63, 64, 65, 66, 67, 68, 69, 70, 71, 72, 73, 74, 75, 76, 77, 78, 79, 80, 81, 82, 83, 84, 85, 86, 87, 88, 89, 90, 91, 92, 93, 94, 95, 96, 97, 98, 99, 100, 101, 102, 103, 104, 105, 106, 107, 108, 109, 110, 111, 112, 113, 114, 115, 116, 117, 118, 119, 120, 121, 122, 123, 124, 125, 126, 127, 128, 129, 130, 131, 132, 133, 134, 135, 136, 137, 138, 139, 140, 141, 142, 143, 144, 145, 146, 147, 148, 149, 150, 151, 152, 153, 154, 155, 156, 157, 158, 159, 160, 161, 162, 163, 164, 165, 166, 167, 168, 169, 170, 171, 172, 173, 174, 175, 176, 177, 178, 179, 180, 181, 182, 183, 184, 185, 186, 187, 188, 189, 190, 191, 192, 193, 194, 195, 196, 197], 1.0, 'REPLACE')
_vg = ob_end_door_assembly__9__003.vertex_groups.new(name='Bone')
for _i, _w in zip([52, 53, 54, 55, 60, 61, 62, 70, 126, 127, 158, 159, 166, 167], [0.006878, 0.01008, 0.008609, 0.004366, 0.0007284, 0.005481, 0.01738, 7.9e-05, 0.0, 0.02186, 0.002024, 0.007143, 0.0148, 0.01371]): _vg.add([_i], _w, 'REPLACE')
_vg = ob_end_door_assembly__9__003.vertex_groups.new(name='Bone.001')
_vg = ob_end_door_assembly__9__003.vertex_groups.new(name='Bone.002')
for _i, _w in zip([0, 1, 2, 3, 4, 5, 6, 7, 8, 9, 10, 11, 12, 13, 14, 15, 16, 17, 18, 19, 20, 21, 22, 23, 24, 25, 26, 27, 28, 29, 30, 31, 32, 33, 34, 35, 36, 37, 38, 39, 40, 41, 42, 43, 44, 45, 46, 47, 48, 49, 50, 51, 52, 53, 54, 55, 56, 57, 58, 59, 60, 61, 62, 63, 64, 65, 66, 67, 68, 69, 70, 71, 72, 73, 74, 75, 76, 77, 78, 79, 80, 81, 82, 83, 84, 85, 86, 87, 88, 89, 90, 91, 92, 93, 94, 95, 96, 97, 98, 99, 100, 101, 102, 103, 104, 105, 106, 107, 108, 109, 110, 111, 112, 113, 114, 115, 116, 117, 118, 119, 120, 121, 122, 123, 124, 125, 126, 127, 128, 129, 130, 131, 132, 133, 134, 135, 136, 137, 138, 139, 140, 141, 142, 143, 144, 145, 146, 147, 148, 149, 150, 151, 152, 153, 154, 155, 156, 157, 158, 159, 160, 161, 162, 163, 164, 165, 166, 167, 168, 169, 170, 171, 172, 173, 174, 175, 176, 177, 178, 179, 180, 181, 182, 183, 184, 185, 186, 187, 188, 189, 190, 191, 192, 193, 194, 195, 196, 197], [1.0, 1.0, 1.0, 1.0, 1.0, 1.0, 1.0, 1.0, 1.0, 1.0, 1.0, 1.0, 1.0, 1.0, 1.0, 1.0, 1.0, 1.0, 1.0, 1.0, 1.0, 1.0, 1.0, 1.0, 1.0, 1.0, 1.0, 1.0, 1.0, 1.0, 1.0, 1.0, 1.0, 1.0, 1.0, 1.0, 1.0, 1.0, 1.0, 1.0, 1.0, 1.0, 1.0, 1.0, 0.9999, 0.9997, 1.0, 1.0, 1.0, 1.0, 1.0, 1.0, 1.0, 1.0, 1.0, 1.0, 1.0, 1.0, 1.0, 1.0, 1.0, 1.0, 1.0, 1.0, 1.0, 1.0, 1.0, 1.0, 0.9998, 1.0, 1.0, 1.0, 1.0, 1.0, 1.0, 1.0, 1.0, 1.0, 1.0, 1.0, 1.0, 1.0, 1.0, 1.0, 1.0, 1.0, 1.0, 1.0, 1.0, 1.0, 1.0, 1.0, 1.0, 1.0, 1.0, 1.0, 1.0, 1.0, 1.0, 1.0, 1.0, 1.0, 1.0, 1.0, 1.0, 1.0, 1.0, 1.0, 1.0, 1.0, 1.0, 1.0, 1.0, 1.0, 1.0, 1.0, 1.0, 1.0, 1.0, 1.0, 1.0, 1.0, 1.0, 1.0, 1.0, 1.0, 1.0, 1.0, 1.0, 1.0, 1.0, 1.0, 1.0, 1.0, 1.0, 1.0, 1.0, 1.0, 1.0, 1.0, 1.0, 1.0, 1.0, 1.0, 1.0, 1.0, 1.0, 1.0, 1.0, 1.0, 1.0, 1.0, 1.0, 1.0, 1.0, 1.0, 1.0, 1.0, 1.0, 1.0, 1.0, 1.0, 1.0, 1.0, 1.0, 1.0, 1.0, 1.0, 1.0, 1.0, 1.0, 1.0, 1.0, 1.0, 1.0, 1.0, 1.0, 1.0, 1.0, 1.0, 1.0, 1.0, 1.0, 1.0, 1.0, 1.0, 1.0, 1.0, 1.0, 1.0, 1.0, 1.0, 1.0, 1.0, 1.0, 1.0, 1.0, 1.0]): _vg.add([_i], _w, 'REPLACE')
_m = ob_end_door_assembly__9__003.modifiers.new('Armature', 'ARMATURE')
_m.object = ob_armature
ob_end_door_assembly__9__002.parent = ob_armature
ob_end_door_assembly__9__002.matrix_parent_inverse = Matrix(((0.1597, 0.0, 0.0, 0.2052), (0.0, -6.982e-09, 0.1597, 3.664e-08), (0.0, -0.1597, -6.982e-09, 0.8373), (0.0, 0.0, 0.0, 1.0)))
ob_end_door_assembly__9__002.location = (2.128, 6.123, 1.204e-09)
ob_end_door_assembly__9__002.lineart.crease_threshold = 0.0
_vg = ob_end_door_assembly__9__002.vertex_groups.new(name='Group 1')
_vg = ob_end_door_assembly__9__002.vertex_groups.new(name='Group 2')
_vg.add([0, 1, 2, 3, 4, 5, 6, 7, 8, 9, 10, 11, 12, 13, 14, 15, 16, 17, 18, 19, 20, 21, 22, 23, 24, 25, 26, 27, 28, 29, 30, 31, 32, 33, 34, 35, 36, 37, 38, 39, 40, 41, 42, 43, 44, 45, 46, 47, 48, 49, 50, 51, 52, 53, 54, 55, 56, 57, 58, 59, 60, 61, 62, 63, 64, 65, 66, 67, 68, 69, 70, 71, 72, 73, 74, 75, 76, 77, 78, 79, 80, 81, 82, 83, 84, 85, 86, 87, 88, 89, 90, 91, 92, 93, 94, 95, 96, 97, 98, 99, 100, 101, 102, 103, 104, 105, 106, 107, 108, 109, 110, 111, 112, 113, 114, 115, 116, 117, 118, 119, 120, 121, 122, 123, 124, 125, 126, 127, 128, 129, 130, 131, 132, 133, 134, 135, 136, 137, 138, 139, 140, 141, 142, 143, 144, 145, 146, 147, 148, 149, 150, 151, 152, 153, 154, 155, 156, 157, 158, 159, 160, 161, 162, 163, 164, 165, 166, 167, 168, 169, 170, 171, 172, 173, 174, 175, 176, 177, 178, 179, 180, 181, 182, 183, 184, 185, 186, 187, 188, 189, 190, 191, 192, 193, 194, 195, 196, 197], 1.0, 'REPLACE')
_vg = ob_end_door_assembly__9__002.vertex_groups.new(name='Group 3')
_vg = ob_end_door_assembly__9__002.vertex_groups.new(name='Bone')
for _i, _w in zip([0, 1, 2, 3, 4, 5, 6, 7, 8, 9, 10, 11, 12, 13, 14, 15, 16, 17, 18, 19, 20, 21, 22, 23, 24, 25, 26, 27, 28, 29, 30, 31, 32, 33, 34, 35, 36, 37, 38, 39, 40, 41, 42, 43, 44, 45, 46, 47, 48, 49, 50, 51, 52, 53, 54, 55, 56, 57, 58, 59, 60, 61, 62, 63, 64, 65, 66, 67, 68, 69, 70, 71, 72, 73, 74, 75, 76, 77, 78, 79, 80, 81, 82, 83, 84, 85, 86, 87, 88, 89, 90, 91, 92, 93, 94, 95, 96, 97, 98, 99, 100, 101, 102, 103, 104, 105, 106, 107, 108, 109, 110, 111, 112, 113, 114, 115, 116, 117, 118, 119, 120, 121, 122, 123, 124, 125, 126, 127, 128, 129, 130, 131, 132, 133, 134, 135, 136, 137, 138, 139, 140, 141, 142, 143, 144, 145, 146, 147, 148, 149, 150, 151, 152, 153, 154, 155, 156, 157, 158, 159, 160, 161, 162, 163, 164, 165, 166, 167, 168, 169, 170, 171, 172, 173, 174, 175, 176, 177, 178, 179, 180, 181, 182, 183, 184, 185, 186, 187, 188, 189, 190, 191, 192, 193, 195, 197], [0.0, 0.0, 0.0, 0.0, 0.0, 0.0, 0.0, 0.0, 0.0, 0.0, 0.0, 0.0, 0.0, 0.0, 0.0, 0.0, 0.0, 0.0, 0.0, 0.0, 0.0, 0.0, 0.0, 0.0, 0.0, 0.0, 0.0, 0.0, 0.0, 0.0, 0.0, 0.0, 0.0, 0.0, 0.0, 0.0, 0.0, 0.0, 0.0, 0.0, 0.0, 0.0, 0.0, 0.0, 0.0, 0.0, 0.0, 0.0, 0.0, 0.0, 0.0, 0.0, 0.0, 0.0, 0.0, 0.0, 0.0, 0.0, 0.0, 0.0, 0.0, 0.0, 0.0, 0.0, 0.0, 0.0, 0.0, 0.0, 0.0, 0.0, 0.0, 0.0, 0.0, 0.0, 0.0, 0.0, 0.0, 0.0, 0.0, 0.0, 0.0, 0.0, 0.0, 0.0, 0.0, 0.0, 0.0, 0.0, 0.0, 0.0, 0.0, 0.0, 0.0, 0.0, 0.0, 0.0, 0.0, 0.0, 0.0, 0.0, 0.0, 0.0, 0.0, 0.0, 0.0, 0.0, 0.0, 0.0, 0.0, 0.0, 0.0, 0.0, 0.0, 0.0, 0.0, 0.0, 0.0, 0.0, 0.0, 0.0, 0.0, 0.0, 0.0, 0.0, 0.0, 0.0, 0.0, 0.0, 0.0, 0.0, 0.0, 0.0, 0.0, 0.0, 0.0, 0.0, 0.0, 0.0, 0.0, 0.0, 0.0, 0.0, 0.0, 0.0, 0.0, 0.0, 0.0, 0.0, 0.0, 0.0, 0.0, 0.0, 0.0, 0.0, 0.0, 0.0, 0.0, 0.0, 0.0, 0.0, 0.0, 0.0, 0.0, 0.0, 0.0, 0.0, 0.0, 0.0, 0.0, 0.0, 0.0, 0.0, 0.0, 0.0, 0.0, 0.0, 0.0, 0.0, 0.0, 0.0, 0.0, 0.0, 0.0, 0.0, 0.0, 0.0, 0.0, 0.0, 0.0, 0.0, 0.0, 0.0, 0.0, 0.0, 0.0, 0.0]): _vg.add([_i], _w, 'REPLACE')
_vg = ob_end_door_assembly__9__002.vertex_groups.new(name='Bone.001')
_vg.add([0, 1, 2, 3, 4, 5, 6, 7, 8, 9, 10, 11, 12, 13, 14, 15, 16, 17, 18, 19, 20, 21, 22, 23, 24, 25, 26, 27, 28, 29, 30, 31, 32, 33, 34, 35, 36, 37, 38, 39, 40, 41, 42, 43, 44, 45, 46, 47, 48, 49, 50, 51, 52, 53, 54, 55, 56, 57, 58, 59, 60, 61, 62, 63, 64, 65, 66, 67, 68, 69, 70, 71, 72, 73, 74, 75, 76, 77, 78, 79, 80, 81, 82, 83, 84, 85, 86, 87, 88, 89, 90, 91, 92, 93, 94, 95, 96, 97, 98, 99, 100, 101, 102, 103, 104, 105, 106, 107, 108, 109, 110, 111, 112, 113, 114, 115, 116, 117, 118, 119, 120, 121, 122, 123, 124, 125, 126, 127, 128, 129, 130, 131, 132, 133, 134, 135, 136, 137, 138, 139, 140, 141, 142, 143, 144, 145, 146, 147, 148, 149, 150, 151, 152, 153, 154, 155, 156, 157, 158, 159, 160, 161, 162, 163, 164, 165, 166, 167, 168, 169, 170, 171, 172, 173, 174, 175, 176, 177, 178, 179, 180, 181, 182, 183, 184, 185, 186, 187, 188, 189, 190, 191, 192, 193, 194, 195, 196, 197], 1.0, 'REPLACE')
_vg = ob_end_door_assembly__9__002.vertex_groups.new(name='Bone.002')
for _i, _w in zip([0, 1, 2, 3, 4, 5, 6, 7, 8, 9, 10, 11, 12, 13, 14, 15, 16, 17, 18, 19, 20, 21, 22, 23, 24, 25, 26, 27, 28, 29, 30, 31, 32, 33, 34, 35, 36, 37, 38, 39, 40, 41, 42, 43, 44, 45, 46, 47, 48, 49, 50, 51, 52, 53, 54, 55, 56, 57, 58, 59, 60, 61, 62, 63, 64, 65, 66, 67, 68, 69, 70, 71, 72, 73, 74, 75, 76, 77, 78, 79, 80, 81, 82, 83, 84, 85, 86, 87, 88, 89, 90, 91, 92, 93, 94, 95, 96, 97, 98, 99, 100, 101, 102, 103, 104, 105, 106, 107, 108, 109, 110, 111, 112, 113, 114, 115, 116, 117, 118, 119, 120, 121, 122, 123, 124, 125, 126, 127, 128, 129, 130, 131, 132, 133, 134, 135, 136, 137, 138, 139, 140, 141, 142, 143, 144, 145, 146, 147, 148, 149, 150, 151, 152, 153, 154, 155, 156, 157, 158, 159, 160, 161, 162, 163, 164, 165, 166, 167, 168, 169, 170, 171, 172, 173, 174, 175, 176, 177, 178, 179, 180, 181, 182, 183, 184, 185, 186, 187, 188, 189, 190, 191, 192, 193, 194, 195, 196, 197], [0.0, 0.0, 0.0, 0.0, 0.0, 0.0, 0.0, 0.0, 0.0, 0.0, 0.0, 0.0, 0.0, 0.0, 0.0, 0.0, 0.0, 0.0, 0.0, 0.0, 0.0, 0.0, 0.0, 0.0, 0.0, 0.0, 0.0, 0.0, 0.0, 0.0, 0.0, 0.0, 0.0, 0.0, 0.0, 0.0, 0.0, 0.0, 0.0, 0.0, 0.0, 0.0, 0.0, 0.0, 0.0, 0.0, 0.0, 0.0, 0.0, 0.0, 0.0, 0.0, 0.0, 0.0, 0.0, 0.0, 0.0, 0.0, 0.0, 0.0, 0.0, 0.0, 0.0, 0.0, 0.0, 0.0, 0.0, 0.0, 0.0, 0.0, 0.0, 0.0, 0.0, 0.0, 0.0, 0.0, 0.0, 0.0, 0.0, 0.0, 0.0, 0.0, 0.0, 0.0, 0.0, 0.0, 0.0, 0.0, 0.0, 0.0, 0.0, 0.0, 0.0, 0.0, 0.0, 0.0, 0.0, 0.0, 0.0, 0.0, 0.0, 0.0, 0.0, 0.0, 0.0, 0.0, 0.0, 0.0, 0.0, 0.0, 0.0, 0.0, 0.0, 0.0, 0.0, 0.0, 0.0, 0.0, 0.0, 0.0, 0.0, 0.0, 0.0, 0.0, 0.0, 0.0, 0.0, 0.0, 0.0, 0.0, 0.0, 0.0, 0.0, 0.0, 0.0, 0.0, 0.0, 0.0, 0.0, 0.0, 0.0, 0.0, 0.0, 0.0, 0.0, 0.0, 0.0, 0.0, 0.0, 0.0, 0.0, 0.0, 0.0, 0.0, 0.0, 0.0, 0.0, 0.0, 0.0, 0.0, 0.0, 0.0, 0.0, 0.0, 0.0, 0.0, 0.0, 0.0, 0.0, 0.0, 0.0, 0.0, 0.0, 0.0, 0.0, 0.0, 0.0, 0.0, 0.0, 0.0, 0.0, 0.0, 0.0, 0.0, 0.0, 0.0, 0.0, 0.0, 0.0, 0.0, 0.0, 0.0, 0.0, 0.0, 0.0, 0.0, 0.0, 0.0]): _vg.add([_i], _w, 'REPLACE')
_m = ob_end_door_assembly__9__002.modifiers.new('Armature', 'ARMATURE')
_m.object = ob_armature
ob_end_door_assembly__9__001.parent = ob_armature
ob_end_door_assembly__9__001.matrix_parent_inverse = Matrix(((0.1597, 0.0, 0.0, 0.2052), (0.0, -6.982e-09, 0.1597, 3.664e-08), (0.0, -0.1597, -6.982e-09, 0.8373), (0.0, 0.0, 0.0, 1.0)))
ob_end_door_assembly__9__001.location = (-1.289, 1.605, 1.094e-09)
ob_end_door_assembly__9__001.lineart.crease_threshold = 0.0
_vg = ob_end_door_assembly__9__001.vertex_groups.new(name='Group 1')
_vg.add([0, 1, 2, 3, 4, 5, 6, 7, 8, 9, 10, 11, 12, 13, 14, 15, 16, 17, 18, 19, 20, 21, 22, 23, 24, 25, 26, 27, 28, 29, 30, 31, 32, 33, 34, 35, 36, 37, 38, 39, 40, 41, 42, 43, 44, 45, 46, 47, 48, 49, 50, 51, 52, 53, 54, 55, 56, 57, 58, 59, 60, 61, 62, 63, 64, 65, 66, 67, 68, 69, 70, 71, 72, 73, 74, 75, 76, 77, 78, 79, 80, 81, 82, 83, 84, 85, 86, 87, 88, 89, 90, 91, 92, 93, 94, 95, 96, 97, 98, 99, 100, 101, 102, 103, 104, 105, 106, 107, 108, 109, 110, 111, 112, 113, 114, 115, 116, 117, 118, 119, 120, 121, 122, 123, 124, 125, 126, 127, 128, 129, 130, 131, 132, 133, 134, 135, 136, 137, 138, 139, 140, 141, 142, 143, 144, 145, 146, 147, 148, 149, 150, 151, 152, 153, 154, 155, 156, 157, 158, 159, 160, 161, 162, 163, 164, 165, 166, 167, 168, 169, 170, 171, 172, 173, 174, 175, 176, 177, 178, 179, 180, 181, 182, 183, 184, 185, 186, 187, 188, 189, 190, 191, 192, 193, 194, 195, 196, 197, 198, 199, 200, 201, 202, 203, 204, 205, 206, 207, 208, 209, 210, 211, 212, 213, 214, 215, 216, 217], 1.0, 'REPLACE')
_vg = ob_end_door_assembly__9__001.vertex_groups.new(name='Group 2')
_vg = ob_end_door_assembly__9__001.vertex_groups.new(name='Group 3')
_vg = ob_end_door_assembly__9__001.vertex_groups.new(name='Bone')
for _i, _w in zip([0, 1, 2, 3, 4, 5, 6, 7, 8, 9, 10, 11, 12, 13, 14, 15, 16, 17, 18, 19, 20, 21, 22, 23, 24, 25, 26, 27, 28, 29, 30, 31, 32, 33, 34, 35, 36, 37, 38, 39, 40, 41, 42, 43, 44, 45, 46, 47, 48, 49, 50, 51, 52, 53, 54, 55, 56, 57, 58, 59, 60, 61, 62, 63, 64, 65, 66, 67, 68, 69, 70, 71, 72, 73, 74, 75, 76, 77, 78, 79, 80, 81, 82, 83, 84, 85, 86, 87, 88, 89, 90, 91, 92, 93, 94, 95, 96, 97, 98, 99, 100, 101, 102, 103, 104, 105, 106, 107, 108, 109, 110, 111, 112, 113, 114, 115, 116, 117, 118, 119, 120, 121, 122, 123, 124, 125, 126, 127, 128, 129, 130, 131, 132, 133, 134, 135, 136, 137, 138, 139, 140, 141, 142, 143, 144, 145, 146, 147, 148, 149, 150, 151, 152, 153, 154, 155, 156, 157, 158, 159, 160, 161, 162, 163, 164, 165, 166, 167, 168, 169, 170, 171, 172, 173, 174, 175, 176, 177, 178, 179, 180, 181, 182, 183, 184, 185, 186, 187, 188, 189, 190, 191, 192, 193, 194, 195, 196, 197, 198, 199, 200, 201, 202, 203, 204, 205, 206, 207, 208, 209, 210, 211, 212, 213, 214, 215, 216, 217], [1.0, 1.0, 1.0, 1.0, 1.0, 1.0, 1.0, 1.0, 1.0, 1.0, 1.0, 1.0, 1.0, 1.0, 1.0, 1.0, 1.0, 1.0, 1.0, 1.0, 1.0, 1.0, 1.0, 1.0, 1.0, 1.0, 1.0, 1.0, 1.0, 1.0, 1.0, 1.0, 1.0, 1.0, 1.0, 1.0, 1.0, 1.0, 1.0, 1.0, 1.0, 1.0, 1.0, 1.0, 1.0, 1.0, 1.0, 1.0, 1.0, 1.0, 1.0, 1.0, 1.0, 1.0, 1.0, 1.0, 1.0, 1.0, 1.0, 1.0, 1.0, 1.0, 1.0, 1.0, 1.0, 1.0, 1.0, 1.0, 1.0, 1.0, 1.0, 1.0, 1.0, 1.0, 1.0, 1.0, 1.0, 1.0, 1.0, 1.0, 1.0, 1.0, 1.0, 1.0, 1.0, 1.0, 1.0, 1.0, 1.0, 1.0, 1.0, 1.0, 0.9998, 1.0, 1.0, 1.0, 1.0, 1.0, 1.0, 1.0, 1.0, 1.0, 1.0, 1.0, 1.0, 1.0, 1.0, 1.0, 1.0, 1.0, 1.0, 1.0, 1.0, 1.0, 1.0, 1.0, 1.0, 1.0, 1.0, 1.0, 1.0, 1.0, 1.0, 1.0, 1.0, 1.0, 1.0, 1.0, 1.0, 1.0, 1.0, 1.0, 1.0, 1.0, 1.0, 1.0, 1.0, 1.0, 1.0, 1.0, 1.0, 1.0, 1.0, 1.0, 1.0, 1.0, 1.0, 1.0, 1.0, 1.0, 1.0, 1.0, 1.0, 1.0, 1.0, 1.0, 1.0, 1.0, 1.0, 1.0, 1.0, 1.0, 1.0, 1.0, 1.0, 1.0, 1.0, 1.0, 1.0, 1.0, 1.0, 1.0, 1.0, 1.0, 1.0, 1.0, 1.0, 1.0, 1.0, 1.0, 1.0, 1.0, 1.0, 1.0, 1.0, 1.0, 1.0, 1.0, 1.0, 1.0, 1.0, 1.0, 1.0, 1.0, 1.0, 1.0, 1.0, 1.0, 1.0, 1.0, 1.0, 1.0, 1.0, 1.0, 1.0, 1.0, 1.0, 1.0, 1.0, 1.0, 1.0, 1.0, 1.0, 1.0, 1.0, 1.0, 1.0, 1.0]): _vg.add([_i], _w, 'REPLACE')
_vg = ob_end_door_assembly__9__001.vertex_groups.new(name='Bone.001')
_vg = ob_end_door_assembly__9__001.vertex_groups.new(name='Bone.002')
for _i, _w in zip([0, 1, 2, 3, 4, 5, 6, 7, 8, 9, 10, 11, 12, 13, 14, 15, 16, 17, 18, 19, 20, 21, 22, 23, 24, 25, 26, 27, 28, 29, 30, 31, 32, 33, 34, 35, 36, 37, 38, 39, 40, 41, 42, 43, 44, 45, 46, 47, 48, 49, 50, 51, 52, 53, 54, 55, 56, 57, 58, 59, 60, 61, 62, 63, 64, 65, 66, 67, 68, 69, 70, 71, 72, 73, 74, 75, 76, 77, 78, 79, 80, 81, 82, 83, 84, 85, 86, 87, 88, 89, 90, 91, 92, 93, 94, 95, 96, 97, 98, 99, 100, 101, 102, 103, 104, 105, 106, 107, 108, 109, 110, 111, 112, 113, 114, 115, 116, 117, 118, 119, 120, 121, 122, 123, 124, 125, 126, 127, 128, 129, 130, 131, 132, 133, 134, 135, 136, 137, 138, 139, 140, 141, 142, 143, 144, 145, 146, 147, 148, 149, 150, 151, 152, 153, 154, 155, 156, 157, 158, 159, 160, 161, 162, 163, 164, 165, 166, 167, 168, 169, 170, 171, 172, 173, 174, 175, 176, 177, 178, 179, 180, 181, 182, 183, 184, 185, 186, 187, 188, 189, 190, 191, 192, 193, 194, 195, 196, 197, 198, 199, 200, 201, 202, 203, 204, 205, 206, 207, 208, 209, 210, 211, 212, 213, 214, 215, 216, 217], [0.0, 0.0, 0.0, 0.0, 0.0, 0.0, 0.0, 0.0, 0.0, 0.0, 0.0, 0.0, 0.0, 0.0, 0.0, 0.0, 0.0, 0.0, 0.0, 0.0, 0.0, 0.0, 0.0, 0.0, 0.0, 0.0, 0.0, 0.0, 0.0, 0.0, 0.0, 0.0, 0.0, 0.0, 0.0, 0.0, 0.0, 0.0, 0.0, 0.0, 0.0, 0.0, 0.0, 0.0, 0.0, 0.0, 0.0, 0.0, 0.0, 0.0, 0.0, 0.0, 0.0, 0.0, 0.0, 0.0, 0.0, 0.0, 0.0, 0.0, 0.0, 0.0, 0.0, 0.0, 0.0, 0.0, 0.0, 0.0, 0.0, 0.0, 0.0, 0.0, 0.0, 0.0, 0.0, 0.0, 0.0, 0.0, 0.0, 0.0, 0.0, 0.0, 0.0, 0.0, 0.0, 0.0, 0.0, 0.0, 0.0, 0.0, 0.0, 0.0, 0.0, 0.0, 0.0, 0.0, 0.0, 0.0, 0.0, 0.0, 0.0, 0.0, 0.0, 0.0, 0.0, 0.0, 0.0, 0.0, 0.0, 0.0, 0.0, 0.0, 0.0, 0.0, 0.0, 0.0, 0.0, 0.0, 0.0, 0.0, 0.0, 0.0, 0.0, 0.0, 0.0, 0.0, 0.0, 0.0, 0.0, 0.0, 0.0, 0.0, 0.0, 0.0, 0.0, 0.0, 0.0, 0.0, 0.0, 0.0, 0.0, 0.0, 0.0, 0.0, 0.0, 0.0, 0.0, 0.0, 0.0, 0.0, 0.0, 0.0, 0.0, 0.0, 0.0, 0.0, 0.0, 0.0, 0.0, 0.0, 0.0, 0.0, 0.0, 0.0, 0.0, 0.0, 0.0, 0.0, 0.0, 0.0, 0.0, 0.0, 0.0, 0.0, 0.0, 0.0, 0.0, 0.0, 0.0, 0.0, 0.0, 0.0, 0.0, 0.0, 0.0, 0.0, 0.0, 0.0, 0.0, 0.0, 0.0, 0.0, 0.0, 0.0, 0.0, 0.0, 0.0, 0.0, 0.0, 0.0, 0.0, 0.0, 0.0, 0.0, 0.0, 0.0, 0.0, 0.0, 0.0, 0.0, 0.0, 0.0, 0.0, 0.0, 0.0, 0.0, 0.0, 0.0]): _vg.add([_i], _w, 'REPLACE')
_m = ob_end_door_assembly__9__001.modifiers.new('Armature', 'ARMATURE')
_m.object = ob_armature
ob_end_door_assembly__9.location = (-1.289, 8.349, -3.784e-09)
ob_end_door_assembly__9.lineart.crease_threshold = 0.0
_vg = ob_end_door_assembly__9.vertex_groups.new(name='Group 1')
_vg = ob_end_door_assembly__9.vertex_groups.new(name='Group 2')
_vg = ob_end_door_assembly__9.vertex_groups.new(name='Group 3')

# ---- collection membership
col_collection_1.objects.link(ob_armature)
col_collection_1.objects.link(ob_end_door_assembly__9__003)
col_collection_1.objects.link(ob_end_door_assembly__9__002)
col_collection_1.objects.link(ob_end_door_assembly__9__001)
col_collection_1.objects.link(ob_end_door_assembly__9)

# ---- scene / render settings (as saved in the file)
scene.frame_start = 1; scene.frame_end = 250; scene.frame_set(118)
scene.render.engine = 'BLENDER_EEVEE_NEXT'
scene.render.resolution_percentage = 50
scene.render.dither_intensity = 0.0
scene.cycles.use_denoising = False
scene.cycles.samples = 128
scene.cycles.sampling_pattern = 'TABULATED_SOBOL'
scene.cycles.use_adaptive_sampling = False
scene.cycles.use_light_tree = False
scene.cycles.blur_glossy = 0.0
scene.cycles.sample_clamp_indirect = 0.0
scene.view_settings.view_transform = 'Standard'
bpy.context.view_layer.update()

# ---- added for rendering (the .blend has no active camera and no usable light): camera, sun
cam_auto = bpy.data.cameras.new('AutoCamera')
cam_auto.lens = 50.0
cam_auto.sensor_width = 36.0
cam_auto.clip_end = 1128.43
ob_auto_camera = bpy.data.objects.new('AutoCamera', cam_auto)
scene.collection.objects.link(ob_auto_camera)
ob_auto_camera.location = (63.0092, -70.9016, 51.4384)
ob_auto_camera.rotation_euler = (1.09748, -7.21219e-08, 0.694738)
scene.camera = ob_auto_camera
light_auto_sun = bpy.data.lights.new('AutoSun', 'SUN')
light_auto_sun.energy = 3.0
light_auto_sun.angle = 0.0523599
ob_auto_sun = bpy.data.objects.new('AutoSun', light_auto_sun)
scene.collection.objects.link(ob_auto_sun)
ob_auto_sun.rotation_euler = (0.872665, 0.174533, 0.523599)
bpy.context.view_layer.update()
